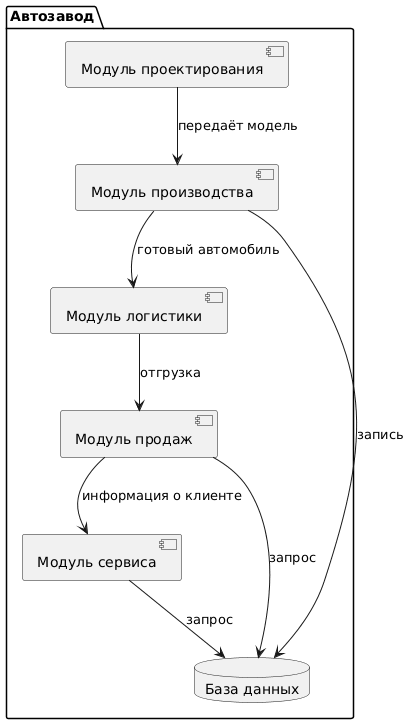

The diagram above was rendered by PlantUML. Its source (embedded in the PNG):
@startuml
package "Автозавод" {
  [Модуль проектирования] as Design
  [Модуль производства] as Prod
  [Модуль логистики] as Log
  [Модуль продаж] as Sales
  [Модуль сервиса] as Service

  database "База данных" as DB
}

Design --> Prod : "передаёт модель"
Prod --> Log : "готовый автомобиль"
Log --> Sales : "отгрузка"
Sales --> Service : "информация о клиенте"
Prod --> DB : "запись"
Sales --> DB : "запрос"
Service --> DB : "запрос"
@enduml